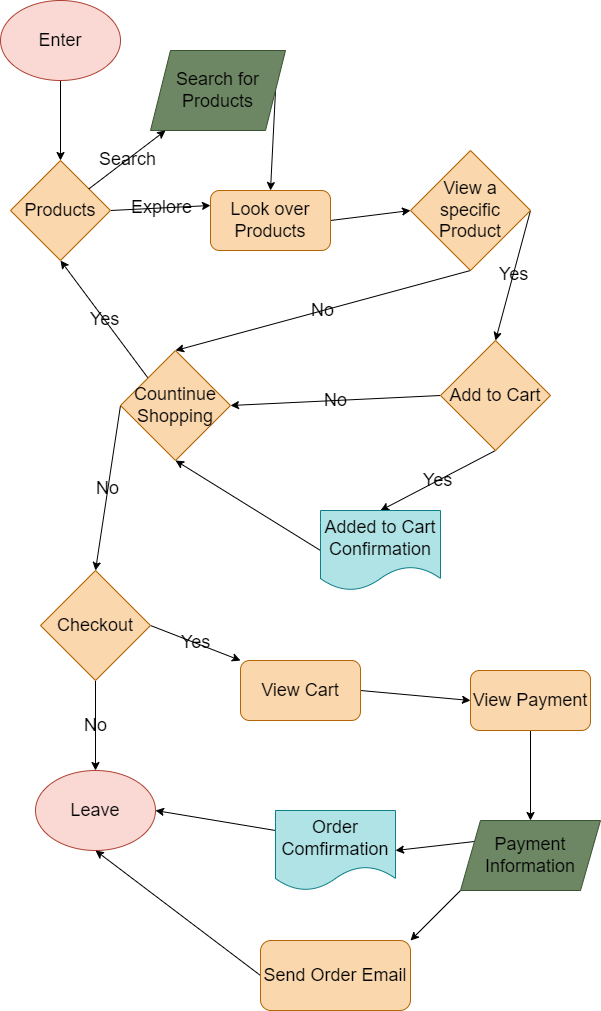

The diagram above was exported from draw.io. Its source (the exported page's mxGraphModel, read from the mxfile embedded in the PNG):
<mxGraphModel dx="601" dy="697" grid="1" gridSize="10" guides="1" tooltips="1" connect="1" arrows="1" fold="1" page="1" pageScale="1" pageWidth="850" pageHeight="1100" math="0" shadow="0">
  <root>
    <mxCell id="0" />
    <mxCell id="1" parent="0" />
    <mxCell id="4" style="edgeStyle=none;html=1;exitX=0.5;exitY=1;exitDx=0;exitDy=0;entryX=0.5;entryY=0;entryDx=0;entryDy=0;fontSize=18;fontColor=#000000;" edge="1" parent="1" source="2" target="3">
      <mxGeometry relative="1" as="geometry" />
    </mxCell>
    <mxCell id="2" value="&lt;font style=&quot;font-size: 18px;&quot;&gt;Enter&lt;/font&gt;" style="ellipse;whiteSpace=wrap;html=1;fillColor=#fad9d5;strokeColor=#ae4132;fontColor=#000000;" vertex="1" parent="1">
      <mxGeometry x="30" y="20" width="120" height="80" as="geometry" />
    </mxCell>
    <mxCell id="8" value="Explore" style="edgeStyle=none;html=1;exitX=1;exitY=0.5;exitDx=0;exitDy=0;entryX=0;entryY=0.25;entryDx=0;entryDy=0;fontSize=18;fontColor=#000000;labelBackgroundColor=none;" edge="1" parent="1" source="3" target="7">
      <mxGeometry relative="1" as="geometry" />
    </mxCell>
    <mxCell id="3" value="&lt;font&gt;Products&lt;/font&gt;" style="rhombus;whiteSpace=wrap;html=1;labelBackgroundColor=none;fontSize=18;fillColor=#fad7ac;strokeColor=#b46504;fontColor=#000000;" vertex="1" parent="1">
      <mxGeometry x="40" y="180" width="100" height="100" as="geometry" />
    </mxCell>
    <mxCell id="9" style="edgeStyle=none;html=1;exitX=1;exitY=0.5;exitDx=0;exitDy=0;entryX=0.5;entryY=0;entryDx=0;entryDy=0;fontSize=18;fontColor=#000000;" edge="1" parent="1" source="5" target="7">
      <mxGeometry relative="1" as="geometry" />
    </mxCell>
    <mxCell id="5" value="&lt;font&gt;Search for&lt;br&gt;Products&lt;br&gt;&lt;/font&gt;" style="shape=parallelogram;perimeter=parallelogramPerimeter;whiteSpace=wrap;html=1;fixedSize=1;labelBackgroundColor=none;fontSize=18;fillColor=#6d8764;strokeColor=#3A5431;fontColor=#000000;" vertex="1" parent="1">
      <mxGeometry x="180" y="70" width="135" height="80" as="geometry" />
    </mxCell>
    <mxCell id="6" value="&lt;font&gt;Search&lt;/font&gt;" style="edgeStyle=none;html=1;fontSize=18;fontColor=#000000;labelBackgroundColor=none;" edge="1" parent="1" source="3" target="5">
      <mxGeometry relative="1" as="geometry" />
    </mxCell>
    <mxCell id="12" style="edgeStyle=none;html=1;exitX=1;exitY=0.5;exitDx=0;exitDy=0;entryX=0;entryY=0.5;entryDx=0;entryDy=0;fontSize=18;fontColor=#000000;" edge="1" parent="1" source="7" target="10">
      <mxGeometry relative="1" as="geometry" />
    </mxCell>
    <mxCell id="7" value="&lt;font&gt;Look over Products&lt;/font&gt;" style="rounded=1;whiteSpace=wrap;html=1;labelBackgroundColor=none;fontSize=18;fillColor=#fad7ac;strokeColor=#b46504;fontColor=#000000;" vertex="1" parent="1">
      <mxGeometry x="240" y="210" width="120" height="60" as="geometry" />
    </mxCell>
    <mxCell id="13" value="Yes" style="edgeStyle=none;html=1;exitX=1;exitY=0.5;exitDx=0;exitDy=0;entryX=0.5;entryY=0;entryDx=0;entryDy=0;fontSize=18;fontColor=#000000;labelBackgroundColor=none;" edge="1" parent="1" source="10" target="11">
      <mxGeometry relative="1" as="geometry" />
    </mxCell>
    <mxCell id="15" value="No" style="edgeStyle=none;html=1;exitX=0.5;exitY=1;exitDx=0;exitDy=0;entryX=0.5;entryY=0;entryDx=0;entryDy=0;fontSize=18;fontColor=#000000;labelBackgroundColor=none;" edge="1" parent="1" source="10" target="14">
      <mxGeometry relative="1" as="geometry" />
    </mxCell>
    <mxCell id="10" value="View a specific Product" style="rhombus;whiteSpace=wrap;html=1;labelBackgroundColor=none;fontSize=18;fillColor=#fad7ac;strokeColor=#b46504;fontColor=#000000;" vertex="1" parent="1">
      <mxGeometry x="440" y="170" width="120" height="120" as="geometry" />
    </mxCell>
    <mxCell id="16" value="No" style="edgeStyle=none;html=1;exitX=0;exitY=0.5;exitDx=0;exitDy=0;entryX=1;entryY=0.5;entryDx=0;entryDy=0;fontSize=18;fontColor=#000000;labelBackgroundColor=none;" edge="1" parent="1" source="11" target="14">
      <mxGeometry relative="1" as="geometry" />
    </mxCell>
    <mxCell id="18" value="Yes" style="edgeStyle=none;html=1;exitX=0.5;exitY=1;exitDx=0;exitDy=0;entryX=0.5;entryY=0;entryDx=0;entryDy=0;fontSize=18;fontColor=#000000;labelBackgroundColor=none;" edge="1" parent="1" source="11" target="17">
      <mxGeometry relative="1" as="geometry" />
    </mxCell>
    <mxCell id="11" value="Add to Cart" style="rhombus;whiteSpace=wrap;html=1;labelBackgroundColor=none;fontSize=18;fillColor=#fad7ac;strokeColor=#b46504;fontColor=#000000;" vertex="1" parent="1">
      <mxGeometry x="470" y="360" width="110" height="110" as="geometry" />
    </mxCell>
    <mxCell id="21" value="Yes" style="edgeStyle=none;html=1;exitX=0;exitY=0;exitDx=0;exitDy=0;entryX=0.5;entryY=1;entryDx=0;entryDy=0;fontSize=18;fontColor=#000000;labelBackgroundColor=none;" edge="1" parent="1" source="14" target="3">
      <mxGeometry relative="1" as="geometry" />
    </mxCell>
    <mxCell id="23" value="No" style="edgeStyle=none;html=1;exitX=0;exitY=0.5;exitDx=0;exitDy=0;entryX=0.5;entryY=0;entryDx=0;entryDy=0;fontSize=18;fontColor=#000000;labelBackgroundColor=none;" edge="1" parent="1" source="14" target="22">
      <mxGeometry relative="1" as="geometry" />
    </mxCell>
    <mxCell id="14" value="&lt;font&gt;Countinue Shopping&lt;/font&gt;" style="rhombus;whiteSpace=wrap;html=1;labelBackgroundColor=none;fontSize=18;fillColor=#fad7ac;strokeColor=#b46504;fontColor=#000000;" vertex="1" parent="1">
      <mxGeometry x="150" y="370" width="110" height="110" as="geometry" />
    </mxCell>
    <mxCell id="19" style="edgeStyle=none;html=1;exitX=0;exitY=0.5;exitDx=0;exitDy=0;entryX=0.5;entryY=1;entryDx=0;entryDy=0;fontSize=18;fontColor=#000000;" edge="1" parent="1" source="17" target="14">
      <mxGeometry relative="1" as="geometry" />
    </mxCell>
    <mxCell id="17" value="&lt;font&gt;Added to Cart Confirmation&lt;/font&gt;" style="shape=document;whiteSpace=wrap;html=1;boundedLbl=1;labelBackgroundColor=none;fontSize=18;fillColor=#b0e3e6;strokeColor=#0e8088;fontColor=#000000;" vertex="1" parent="1">
      <mxGeometry x="350" y="530" width="120" height="80" as="geometry" />
    </mxCell>
    <mxCell id="25" value="No" style="edgeStyle=none;html=1;exitX=0.5;exitY=1;exitDx=0;exitDy=0;entryX=0.5;entryY=0;entryDx=0;entryDy=0;fontSize=18;fontColor=#000000;labelBackgroundColor=none;" edge="1" parent="1" source="22" target="24">
      <mxGeometry relative="1" as="geometry" />
    </mxCell>
    <mxCell id="27" value="Yes" style="edgeStyle=none;html=1;exitX=1;exitY=0.5;exitDx=0;exitDy=0;entryX=0;entryY=0;entryDx=0;entryDy=0;fontSize=18;fontColor=#000000;labelBackgroundColor=none;" edge="1" parent="1" source="22" target="26">
      <mxGeometry relative="1" as="geometry" />
    </mxCell>
    <mxCell id="22" value="Checkout" style="rhombus;whiteSpace=wrap;html=1;labelBackgroundColor=none;fontSize=18;fillColor=#fad7ac;strokeColor=#b46504;fontColor=#000000;" vertex="1" parent="1">
      <mxGeometry x="70" y="590" width="110" height="110" as="geometry" />
    </mxCell>
    <mxCell id="24" value="Leave" style="ellipse;whiteSpace=wrap;html=1;labelBackgroundColor=none;fontSize=18;fillColor=#fad9d5;strokeColor=#ae4132;fontColor=#000000;" vertex="1" parent="1">
      <mxGeometry x="65" y="790" width="120" height="80" as="geometry" />
    </mxCell>
    <mxCell id="29" style="edgeStyle=none;html=1;exitX=1;exitY=0.5;exitDx=0;exitDy=0;entryX=0;entryY=0.5;entryDx=0;entryDy=0;fontSize=18;fontColor=#000000;" edge="1" parent="1" source="26" target="28">
      <mxGeometry relative="1" as="geometry" />
    </mxCell>
    <mxCell id="26" value="&lt;font&gt;View Cart&lt;/font&gt;" style="rounded=1;whiteSpace=wrap;html=1;labelBackgroundColor=none;fontSize=18;fillColor=#fad7ac;strokeColor=#b46504;fontColor=#000000;" vertex="1" parent="1">
      <mxGeometry x="270" y="680" width="120" height="60" as="geometry" />
    </mxCell>
    <mxCell id="31" style="edgeStyle=none;html=1;exitX=0.5;exitY=1;exitDx=0;exitDy=0;entryX=0.5;entryY=0;entryDx=0;entryDy=0;fontSize=18;fontColor=#000000;" edge="1" parent="1" source="28" target="30">
      <mxGeometry relative="1" as="geometry" />
    </mxCell>
    <mxCell id="28" value="View Payment" style="rounded=1;whiteSpace=wrap;html=1;labelBackgroundColor=none;fontSize=18;fillColor=#fad7ac;strokeColor=#b46504;fontColor=#000000;" vertex="1" parent="1">
      <mxGeometry x="500" y="690" width="120" height="60" as="geometry" />
    </mxCell>
    <mxCell id="33" style="edgeStyle=none;html=1;exitX=0;exitY=0.25;exitDx=0;exitDy=0;entryX=1;entryY=0.5;entryDx=0;entryDy=0;fontSize=18;fontColor=#000000;" edge="1" parent="1" source="30" target="32">
      <mxGeometry relative="1" as="geometry" />
    </mxCell>
    <mxCell id="35" style="edgeStyle=none;html=1;exitX=0;exitY=1;exitDx=0;exitDy=0;entryX=1;entryY=0;entryDx=0;entryDy=0;fontSize=18;fontColor=#000000;" edge="1" parent="1" source="30" target="34">
      <mxGeometry relative="1" as="geometry" />
    </mxCell>
    <mxCell id="30" value="&lt;font&gt;Payment Information&lt;/font&gt;" style="shape=parallelogram;perimeter=parallelogramPerimeter;whiteSpace=wrap;html=1;fixedSize=1;labelBackgroundColor=none;fontSize=18;fillColor=#6d8764;strokeColor=#3A5431;fontColor=#000000;" vertex="1" parent="1">
      <mxGeometry x="490" y="840" width="140" height="70" as="geometry" />
    </mxCell>
    <mxCell id="37" style="edgeStyle=none;html=1;exitX=0;exitY=0.25;exitDx=0;exitDy=0;entryX=1;entryY=0.5;entryDx=0;entryDy=0;fontSize=18;fontColor=#000000;" edge="1" parent="1" source="32" target="24">
      <mxGeometry relative="1" as="geometry" />
    </mxCell>
    <mxCell id="32" value="Order Comfirmation" style="shape=document;whiteSpace=wrap;html=1;boundedLbl=1;labelBackgroundColor=none;fontSize=18;fillColor=#b0e3e6;strokeColor=#0e8088;fontColor=#000000;" vertex="1" parent="1">
      <mxGeometry x="305" y="830" width="120" height="80" as="geometry" />
    </mxCell>
    <mxCell id="36" style="edgeStyle=none;html=1;exitX=0;exitY=0.5;exitDx=0;exitDy=0;entryX=0.5;entryY=1;entryDx=0;entryDy=0;fontSize=18;fontColor=#000000;" edge="1" parent="1" source="34" target="24">
      <mxGeometry relative="1" as="geometry" />
    </mxCell>
    <mxCell id="34" value="Send Order Email" style="rounded=1;whiteSpace=wrap;html=1;labelBackgroundColor=none;fontSize=18;fillColor=#fad7ac;strokeColor=#b46504;fontColor=#000000;" vertex="1" parent="1">
      <mxGeometry x="290" y="960" width="150" height="70" as="geometry" />
    </mxCell>
  </root>
</mxGraphModel>